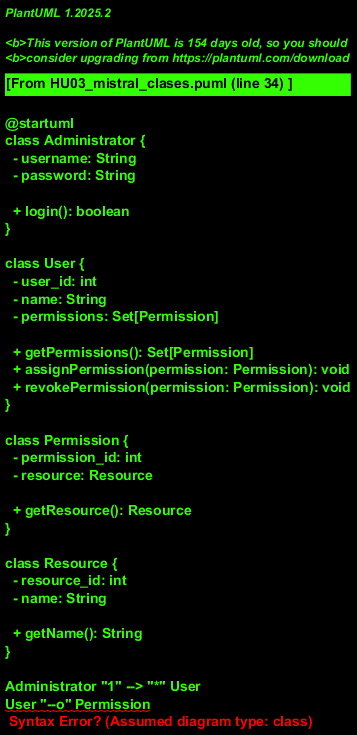

The diagram above was rendered by PlantUML. Its source (embedded in the PNG):
@startuml
class Administrator {
  - username: String
  - password: String

  + login(): boolean
}

class User {
  - user_id: int
  - name: String
  - permissions: Set[Permission]

  + getPermissions(): Set[Permission]
  + assignPermission(permission: Permission): void
  + revokePermission(permission: Permission): void
}

class Permission {
  - permission_id: int
  - resource: Resource

  + getResource(): Resource
}

class Resource {
  - resource_id: int
  - name: String

  + getName(): String
}

Administrator "1" --> "*" User
User "--o" Permission
Permission --o Resource
@enduml